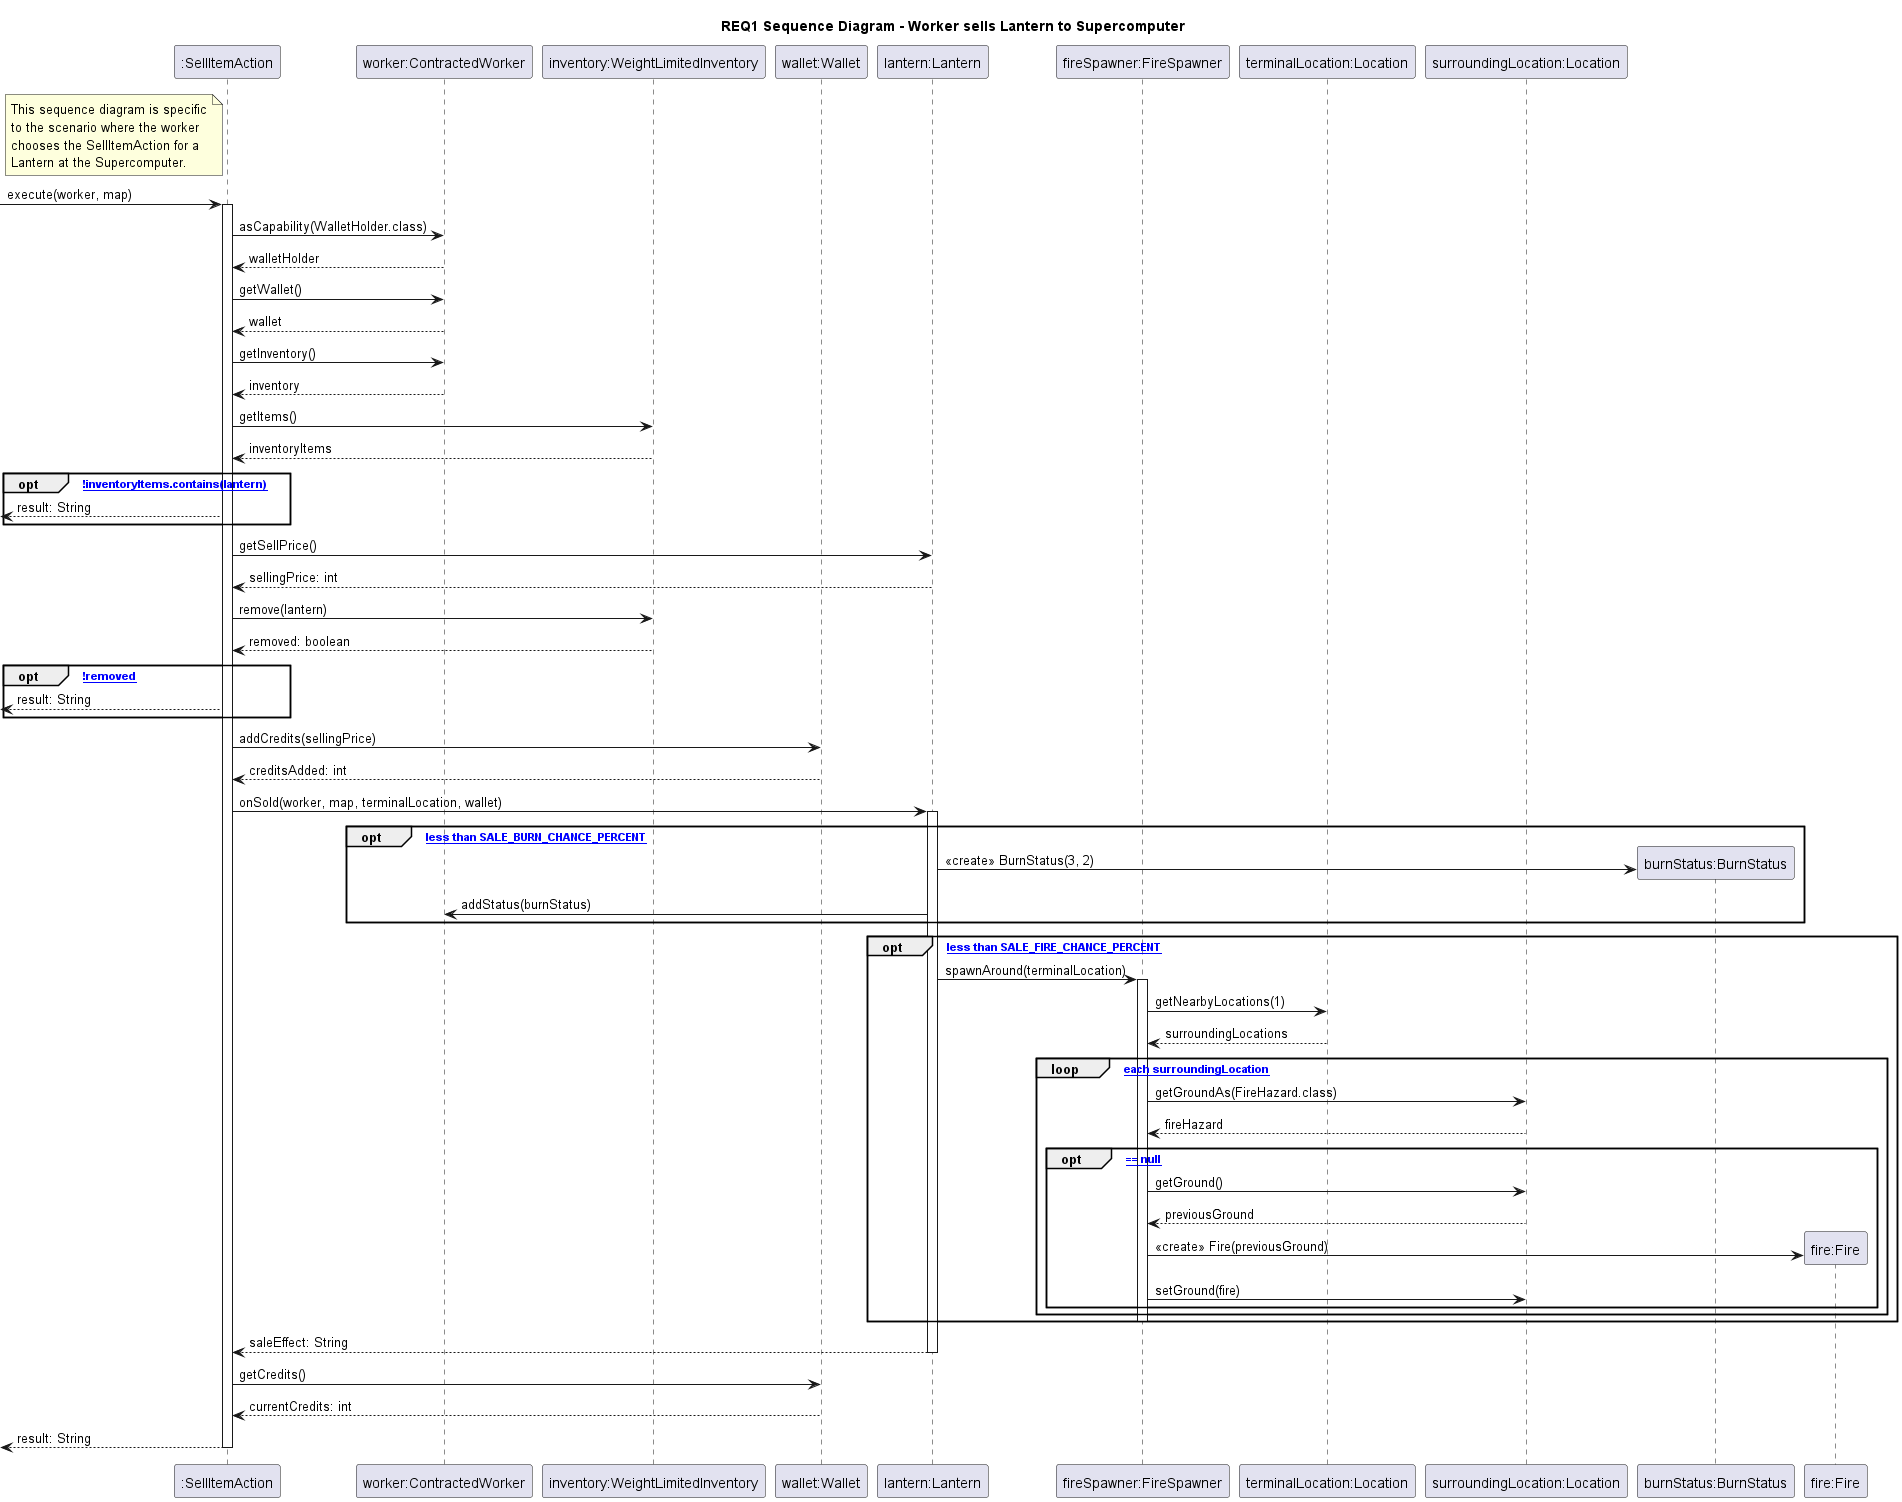

The diagram above was rendered by PlantUML. Its source (embedded in the PNG):
@startuml
title REQ1 Sequence Diagram - Worker sells Lantern to Supercomputer

participant ":SellItemAction" as SellAction
participant "worker:ContractedWorker" as Worker
participant "inventory:WeightLimitedInventory" as Inventory
participant "wallet:Wallet" as Wallet
participant "lantern:Lantern" as Lantern
participant "fireSpawner:FireSpawner" as FireSpawner
participant "terminalLocation:Location" as TerminalLocation
participant "surroundingLocation:Location" as SurroundingLocation

note left of SellAction
This sequence diagram is specific
to the scenario where the worker
chooses the SellItemAction for a
Lantern at the Supercomputer.
end note

[-> SellAction: execute(worker, map)
activate SellAction

SellAction -> Worker: asCapability(WalletHolder.class)
Worker --> SellAction: walletHolder

SellAction -> Worker: getWallet()
Worker --> SellAction: wallet

SellAction -> Worker: getInventory()
Worker --> SellAction: inventory

SellAction -> Inventory: getItems()
Inventory --> SellAction: inventoryItems

opt [!inventoryItems.contains(lantern)]
    SellAction -->[ : result: String
end

SellAction -> Lantern: getSellPrice()
Lantern --> SellAction: sellingPrice: int

SellAction -> Inventory: remove(lantern)
Inventory --> SellAction: removed: boolean

opt [!removed]
    SellAction -->[ : result: String
end

SellAction -> Wallet: addCredits(sellingPrice)
Wallet --> SellAction: creditsAdded: int

SellAction -> Lantern: onSold(worker, map, terminalLocation, wallet)
activate Lantern

opt [randomValue less than SALE_BURN_CHANCE_PERCENT]
    create "burnStatus:BurnStatus" as BurnStatus
    Lantern -> BurnStatus: <<create>> BurnStatus(3, 2)
    Lantern -> Worker: addStatus(burnStatus)
end

opt [randomValue less than SALE_FIRE_CHANCE_PERCENT]
    Lantern -> FireSpawner: spawnAround(terminalLocation)
    activate FireSpawner

    FireSpawner -> TerminalLocation: getNearbyLocations(1)
    TerminalLocation --> FireSpawner: surroundingLocations

    loop [for each surroundingLocation]
        FireSpawner -> SurroundingLocation: getGroundAs(FireHazard.class)
        SurroundingLocation --> FireSpawner: fireHazard

        opt [fireHazard == null]
            FireSpawner -> SurroundingLocation: getGround()
            SurroundingLocation --> FireSpawner: previousGround

            create "fire:Fire" as Fire
            FireSpawner -> Fire: <<create>> Fire(previousGround)

            FireSpawner -> SurroundingLocation: setGround(fire)
        end
    end

    deactivate FireSpawner
end

Lantern --> SellAction: saleEffect: String
deactivate Lantern

SellAction -> Wallet: getCredits()
Wallet --> SellAction: currentCredits: int

SellAction -->[ : result: String
deactivate SellAction

@enduml